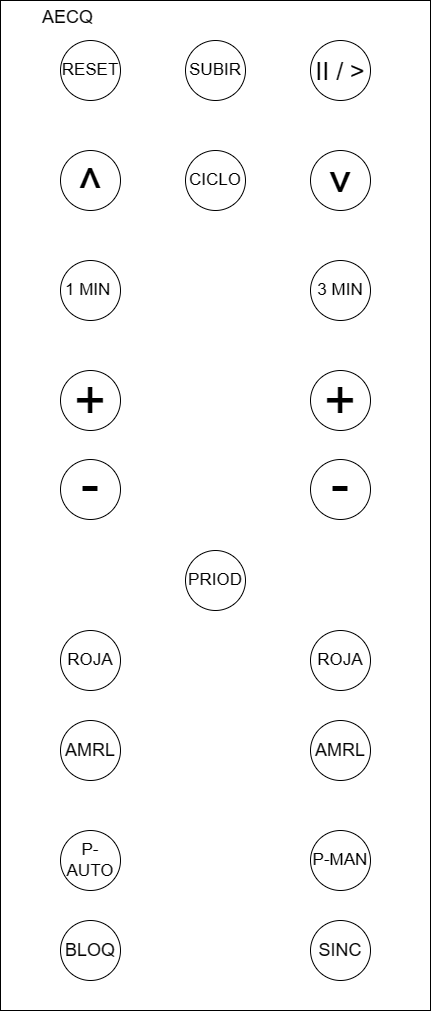

The diagram above was exported from draw.io. Its source (the exported page's mxGraphModel, read from the mxfile embedded in the PNG):
<mxGraphModel dx="2287" dy="1356" grid="1" gridSize="10" guides="1" tooltips="1" connect="1" arrows="1" fold="1" page="1" pageScale="1" pageWidth="850" pageHeight="1100" math="0" shadow="0">
  <root>
    <mxCell id="0" />
    <mxCell id="1" parent="0" />
    <mxCell id="8WUqX0Ghef32OuJRJESN-2" value="&lt;blockquote style=&quot;margin: 0 0 0 40px; border: none; padding: 0px;&quot;&gt;&lt;font style=&quot;font-size: 18px;&quot;&gt;AECQ&lt;/font&gt;&lt;/blockquote&gt;" style="rounded=0;whiteSpace=wrap;html=1;verticalAlign=top;align=left;labelPosition=center;verticalLabelPosition=middle;" vertex="1" parent="1">
      <mxGeometry x="210" y="50" width="430" height="1010" as="geometry" />
    </mxCell>
    <mxCell id="8WUqX0Ghef32OuJRJESN-4" value="SINC" style="ellipse;whiteSpace=wrap;html=1;aspect=fixed;fontSize=18;" vertex="1" parent="1">
      <mxGeometry x="520" y="970" width="60" height="60" as="geometry" />
    </mxCell>
    <mxCell id="8WUqX0Ghef32OuJRJESN-5" value="BLOQ" style="ellipse;whiteSpace=wrap;html=1;aspect=fixed;fontSize=18;" vertex="1" parent="1">
      <mxGeometry x="270" y="970" width="60" height="60" as="geometry" />
    </mxCell>
    <mxCell id="8WUqX0Ghef32OuJRJESN-6" value="P-MAN" style="ellipse;whiteSpace=wrap;html=1;aspect=fixed;fontSize=17;" vertex="1" parent="1">
      <mxGeometry x="520" y="880" width="60" height="60" as="geometry" />
    </mxCell>
    <mxCell id="8WUqX0Ghef32OuJRJESN-7" value="P-AUTO" style="ellipse;whiteSpace=wrap;html=1;aspect=fixed;fontSize=17;" vertex="1" parent="1">
      <mxGeometry x="270" y="880" width="60" height="60" as="geometry" />
    </mxCell>
    <mxCell id="8WUqX0Ghef32OuJRJESN-12" value="AMRL" style="ellipse;whiteSpace=wrap;html=1;aspect=fixed;fontSize=18;" vertex="1" parent="1">
      <mxGeometry x="520" y="770" width="60" height="60" as="geometry" />
    </mxCell>
    <mxCell id="8WUqX0Ghef32OuJRJESN-13" value="AMRL" style="ellipse;whiteSpace=wrap;html=1;aspect=fixed;fontSize=18;" vertex="1" parent="1">
      <mxGeometry x="270" y="770" width="60" height="60" as="geometry" />
    </mxCell>
    <mxCell id="8WUqX0Ghef32OuJRJESN-14" value="ROJA" style="ellipse;whiteSpace=wrap;html=1;aspect=fixed;fontSize=17;" vertex="1" parent="1">
      <mxGeometry x="520" y="680" width="60" height="60" as="geometry" />
    </mxCell>
    <mxCell id="8WUqX0Ghef32OuJRJESN-15" value="ROJA" style="ellipse;whiteSpace=wrap;html=1;aspect=fixed;fontSize=17;" vertex="1" parent="1">
      <mxGeometry x="270" y="680" width="60" height="60" as="geometry" />
    </mxCell>
    <mxCell id="8WUqX0Ghef32OuJRJESN-16" value="PRIOD" style="ellipse;whiteSpace=wrap;html=1;aspect=fixed;fontSize=17;" vertex="1" parent="1">
      <mxGeometry x="395" y="600" width="60" height="60" as="geometry" />
    </mxCell>
    <mxCell id="8WUqX0Ghef32OuJRJESN-17" value="-" style="ellipse;whiteSpace=wrap;html=1;aspect=fixed;fontSize=55;verticalAlign=bottom;" vertex="1" parent="1">
      <mxGeometry x="520" y="509" width="60" height="60" as="geometry" />
    </mxCell>
    <mxCell id="8WUqX0Ghef32OuJRJESN-18" value="-" style="ellipse;whiteSpace=wrap;html=1;aspect=fixed;fontSize=55;verticalAlign=bottom;" vertex="1" parent="1">
      <mxGeometry x="270" y="509" width="60" height="60" as="geometry" />
    </mxCell>
    <mxCell id="8WUqX0Ghef32OuJRJESN-19" value="+" style="ellipse;whiteSpace=wrap;html=1;aspect=fixed;fontSize=55;" vertex="1" parent="1">
      <mxGeometry x="520" y="420" width="60" height="60" as="geometry" />
    </mxCell>
    <mxCell id="8WUqX0Ghef32OuJRJESN-20" value="+" style="ellipse;whiteSpace=wrap;html=1;aspect=fixed;fontSize=55;" vertex="1" parent="1">
      <mxGeometry x="270" y="420" width="60" height="60" as="geometry" />
    </mxCell>
    <mxCell id="8WUqX0Ghef32OuJRJESN-21" value="1 MIN&amp;nbsp;" style="ellipse;whiteSpace=wrap;html=1;aspect=fixed;fontSize=17;" vertex="1" parent="1">
      <mxGeometry x="270" y="310" width="60" height="60" as="geometry" />
    </mxCell>
    <mxCell id="8WUqX0Ghef32OuJRJESN-22" value="3 MIN" style="ellipse;whiteSpace=wrap;html=1;aspect=fixed;fontSize=17;" vertex="1" parent="1">
      <mxGeometry x="520" y="310" width="60" height="60" as="geometry" />
    </mxCell>
    <mxCell id="8WUqX0Ghef32OuJRJESN-23" value="CICLO" style="ellipse;whiteSpace=wrap;html=1;aspect=fixed;fontSize=17;" vertex="1" parent="1">
      <mxGeometry x="395" y="200" width="60" height="60" as="geometry" />
    </mxCell>
    <mxCell id="8WUqX0Ghef32OuJRJESN-24" value="^" style="ellipse;whiteSpace=wrap;html=1;aspect=fixed;fontSize=50;verticalAlign=top;" vertex="1" parent="1">
      <mxGeometry x="270" y="200" width="60" height="60" as="geometry" />
    </mxCell>
    <mxCell id="8WUqX0Ghef32OuJRJESN-26" value="^" style="ellipse;whiteSpace=wrap;html=1;aspect=fixed;fontSize=50;verticalAlign=top;direction=west;rotation=180;" vertex="1" parent="1">
      <mxGeometry x="520" y="200" width="60" height="60" as="geometry" />
    </mxCell>
    <mxCell id="8WUqX0Ghef32OuJRJESN-27" value="SUBIR" style="ellipse;whiteSpace=wrap;html=1;aspect=fixed;fontSize=17;" vertex="1" parent="1">
      <mxGeometry x="395" y="90" width="60" height="60" as="geometry" />
    </mxCell>
    <mxCell id="8WUqX0Ghef32OuJRJESN-28" value="RESET" style="ellipse;whiteSpace=wrap;html=1;aspect=fixed;fontSize=17;verticalAlign=middle;" vertex="1" parent="1">
      <mxGeometry x="270" y="90" width="60" height="60" as="geometry" />
    </mxCell>
    <mxCell id="8WUqX0Ghef32OuJRJESN-29" value="II / &amp;gt;" style="ellipse;whiteSpace=wrap;html=1;aspect=fixed;fontSize=25;verticalAlign=middle;direction=west;rotation=0;" vertex="1" parent="1">
      <mxGeometry x="520" y="90" width="60" height="60" as="geometry" />
    </mxCell>
  </root>
</mxGraphModel>